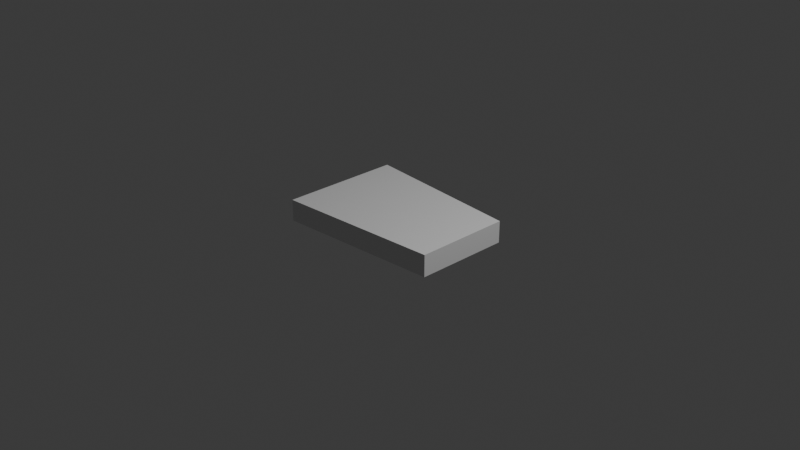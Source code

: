 # Source: Starlight-Bottel.blend  (saved by Blender 4.4.32; exported with 4.5.12 LTS)
import bpy
from mathutils import Matrix  # noqa: F401  (used for matrix-valued properties, if any)

bpy.ops.wm.read_factory_settings(use_empty=True)
scene = bpy.context.scene
scene.name = 'Scene'

# ---- collections
col_collection = bpy.data.collections.new('Collection'); scene.collection.children.link(col_collection)

# ---- materials (node trees are filled in below, after node groups)
mat_material = bpy.data.materials.new('Material')
mat_material.alpha_threshold = 0.0
mat_material.roughness = 0.5
mat_material.line_color = (0.0, 0.0, 0.0, 1.0)

# ---- material node trees
mat_material.use_nodes = True; mat_material.node_tree.nodes.clear()
_N = mat_material.node_tree.nodes; _L = mat_material.node_tree.links
n0 = _N.new('ShaderNodeOutputMaterial'); n0.name = 'Material Output'; n0.location = (300, 300)
n1 = _N.new('ShaderNodeBsdfPrincipled'); n1.name = 'Principled BSDF'; n1.location = (10, 300)
n1.inputs[3].default_value = 1.45
_L.new(n1.outputs[0], n0.inputs[0])
n0.is_active_output = True

# ---- world
world_world = bpy.data.worlds.new('World'); scene.world = world_world
world_world.use_nodes = True; world_world.node_tree.nodes.clear()
_N = world_world.node_tree.nodes; _L = world_world.node_tree.links
n0 = _N.new('ShaderNodeOutputWorld'); n0.name = 'World Output'; n0.location = (300, 300)
n1 = _N.new('ShaderNodeBackground'); n1.name = 'Background'; n1.location = (10, 300)
n1.inputs[0].default_value = (0.05088, 0.05088, 0.05088, 1.0)
_L.new(n1.outputs[0], n0.inputs[0])
n0.is_active_output = True
world_world.color = (0.05088, 0.05088, 0.05088)
world_world.sun_shadow_jitter_overblur = 0.0

# ---- cameras
cam_camera = bpy.data.cameras.new('Camera')
cam_camera.clip_end = 100.0
cam_camera.ortho_scale = 7.314

# ---- lights
light_light = bpy.data.lights.new('Light', 'POINT')
light_light.energy = 1000.0
light_light.shadow_soft_size = 0.1

# ---- meshes
me_cube = bpy.data.meshes.new('Cube')
me_cube.from_pydata([(1.0, 0.7846, 1.0), (1.0, 0.7846, -1.0), (1.0, -0.7846, 1.0), (1.0, -0.7846, -1.0), (-1.0, 1.0, 1.0), (-1.0, 1.0, -1.0), (-1.0, -1.0, 1.0), (-1.0, -1.0, -1.0)], [], [(0, 4, 6, 2), (3, 2, 6, 7), (7, 6, 4, 5), (5, 1, 3, 7), (1, 0, 2, 3), (5, 4, 0, 1)])
_uv = me_cube.uv_layers.new(name='UVMap')
_uv.uv.foreach_set('vector', [0.625, 0.5, 0.875, 0.5, 0.875, 0.75, 0.625, 0.75, 0.375, 0.75, 0.625, 0.75, 0.625, 1.0, 0.375, 1.0, 0.375, 0.0, 0.625, 0.0, 0.625, 0.25, 0.375, 0.25, 0.125, 0.5, 0.375, 0.5, 0.375, 0.75, 0.125, 0.75, 0.375, 0.5, 0.625, 0.5, 0.625, 0.75, 0.375, 0.75, 0.375, 0.25, 0.625, 0.25, 0.625, 0.5, 0.375, 0.5])
me_cube.materials.append(mat_material)
me_cube.use_mirror_vertex_groups = False
me_cube.update()

# ---- objects
ob_cube = bpy.data.objects.new('Cube', me_cube)
ob_light = bpy.data.objects.new('Light', light_light)
ob_camera = bpy.data.objects.new('Camera', cam_camera)

# ---- transforms, parenting, visibility, modifiers, constraints
ob_cube.location = (0.0, 0.0, 0.0)
ob_cube.scale = (0.8938, 0.6603, 0.118)
ob_cube.lock_rotations_4d = False
ob_cube.empty_display_type = 'ARROWS'
ob_cube.lineart.crease_threshold = 0.0
ob_light.location = (4.076, 1.005, 5.904)
ob_light.rotation_euler = (0.6503, 0.05522, 1.866)
ob_light.lock_rotations_4d = False
ob_light.empty_display_type = 'ARROWS'
ob_light.color = (0.0, 0.0, 0.0, 0.0)
ob_light.lineart.crease_threshold = 0.0
ob_camera.location = (7.359, -6.926, 4.958)
ob_camera.rotation_euler = (1.109, 0.0, 0.8149)
ob_camera.lock_rotations_4d = False
ob_camera.empty_display_type = 'ARROWS'
ob_camera.color = (0.0, 0.0, 0.0, 0.0)
ob_camera.display_type = 'WIRE'
ob_camera.lineart.crease_threshold = 0.0

# ---- collection membership
col_collection.objects.link(ob_cube)
col_collection.objects.link(ob_light)
col_collection.objects.link(ob_camera)

# ---- scene / render settings (as saved in the file)
scene.camera = ob_camera
scene.frame_start = 1; scene.frame_end = 250; scene.frame_set(1)
scene.render.engine = 'BLENDER_EEVEE_NEXT'
bpy.context.view_layer.update()
